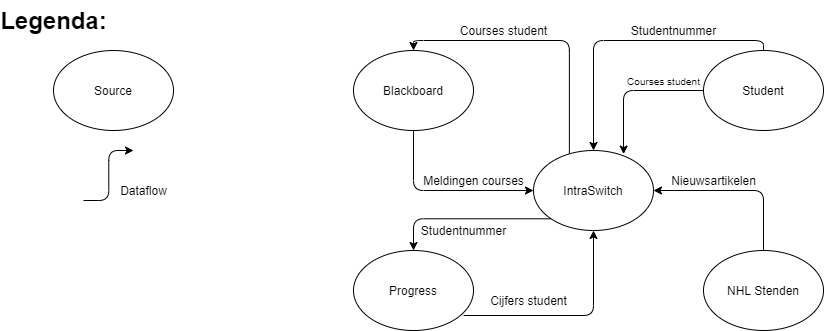

The diagram above was exported from draw.io. Its source (the exported page's mxGraphModel, read from the mxfile embedded in the PNG):
<mxGraphModel dx="813" dy="403" grid="1" gridSize="10" guides="1" tooltips="1" connect="1" arrows="1" fold="1" page="1" pageScale="1" pageWidth="1169" pageHeight="827" math="0" shadow="0">
  <root>
    <mxCell id="0" />
    <mxCell id="1" parent="0" />
    <mxCell id="DN72UU2bilsvxYTX7p3v-2" value="Source" style="ellipse;whiteSpace=wrap;html=1;" vertex="1" parent="1">
      <mxGeometry x="110" y="90" width="120" height="80" as="geometry" />
    </mxCell>
    <mxCell id="DN72UU2bilsvxYTX7p3v-3" value="Legenda:" style="text;strokeColor=none;fillColor=none;html=1;fontSize=24;fontStyle=1;verticalAlign=middle;align=center;" vertex="1" parent="1">
      <mxGeometry x="60" y="40" width="100" height="40" as="geometry" />
    </mxCell>
    <mxCell id="DN72UU2bilsvxYTX7p3v-4" value="IntraSwitch" style="ellipse;whiteSpace=wrap;html=1;" vertex="1" parent="1">
      <mxGeometry x="590" y="190" width="120" height="80" as="geometry" />
    </mxCell>
    <mxCell id="DN72UU2bilsvxYTX7p3v-5" value="Student" style="ellipse;whiteSpace=wrap;html=1;" vertex="1" parent="1">
      <mxGeometry x="760" y="90" width="120" height="80" as="geometry" />
    </mxCell>
    <mxCell id="DN72UU2bilsvxYTX7p3v-6" value="Blackboard" style="ellipse;whiteSpace=wrap;html=1;" vertex="1" parent="1">
      <mxGeometry x="410" y="90" width="120" height="80" as="geometry" />
    </mxCell>
    <mxCell id="DN72UU2bilsvxYTX7p3v-7" value="Progress" style="ellipse;whiteSpace=wrap;html=1;" vertex="1" parent="1">
      <mxGeometry x="410" y="290" width="120" height="80" as="geometry" />
    </mxCell>
    <mxCell id="DN72UU2bilsvxYTX7p3v-9" value="NHL Stenden" style="ellipse;whiteSpace=wrap;html=1;" vertex="1" parent="1">
      <mxGeometry x="760" y="290" width="120" height="80" as="geometry" />
    </mxCell>
    <mxCell id="DN72UU2bilsvxYTX7p3v-12" value="" style="edgeStyle=elbowEdgeStyle;elbow=horizontal;endArrow=classic;html=1;exitX=0.5;exitY=0;exitDx=0;exitDy=0;entryX=0.5;entryY=0;entryDx=0;entryDy=0;" edge="1" parent="1" source="DN72UU2bilsvxYTX7p3v-5" target="DN72UU2bilsvxYTX7p3v-4">
      <mxGeometry width="50" height="50" relative="1" as="geometry">
        <mxPoint x="450" y="110" as="sourcePoint" />
        <mxPoint x="690" y="150" as="targetPoint" />
        <Array as="points">
          <mxPoint x="760" y="80" />
          <mxPoint x="650" y="140" />
        </Array>
      </mxGeometry>
    </mxCell>
    <mxCell id="DN72UU2bilsvxYTX7p3v-13" value="Studentnummer" style="text;html=1;align=center;verticalAlign=middle;resizable=0;points=[];autosize=1;" vertex="1" parent="1">
      <mxGeometry x="680" y="60" width="100" height="20" as="geometry" />
    </mxCell>
    <mxCell id="DN72UU2bilsvxYTX7p3v-14" value="" style="edgeStyle=elbowEdgeStyle;elbow=horizontal;endArrow=classic;html=1;exitX=0;exitY=0.5;exitDx=0;exitDy=0;entryX=0.751;entryY=0.045;entryDx=0;entryDy=0;entryPerimeter=0;" edge="1" parent="1" source="DN72UU2bilsvxYTX7p3v-5" target="DN72UU2bilsvxYTX7p3v-4">
      <mxGeometry width="50" height="50" relative="1" as="geometry">
        <mxPoint x="830" y="100" as="sourcePoint" />
        <mxPoint x="660" y="200" as="targetPoint" />
        <Array as="points">
          <mxPoint x="680" y="150" />
        </Array>
      </mxGeometry>
    </mxCell>
    <mxCell id="DN72UU2bilsvxYTX7p3v-15" value="&lt;p class=&quot;MsoNormal&quot;&gt;&lt;font style=&quot;font-size: 10px&quot;&gt;Courses student&lt;/font&gt;&lt;/p&gt;" style="text;html=1;align=center;verticalAlign=middle;resizable=0;points=[];autosize=1;" vertex="1" parent="1">
      <mxGeometry x="675" y="100" width="90" height="40" as="geometry" />
    </mxCell>
    <mxCell id="DN72UU2bilsvxYTX7p3v-19" value="" style="edgeStyle=elbowEdgeStyle;elbow=horizontal;endArrow=classic;html=1;exitX=0.299;exitY=0.038;exitDx=0;exitDy=0;entryX=0.5;entryY=0;entryDx=0;entryDy=0;exitPerimeter=0;" edge="1" parent="1" source="DN72UU2bilsvxYTX7p3v-4" target="DN72UU2bilsvxYTX7p3v-6">
      <mxGeometry width="50" height="50" relative="1" as="geometry">
        <mxPoint x="620" y="200" as="sourcePoint" />
        <mxPoint x="450" y="300" as="targetPoint" />
        <Array as="points">
          <mxPoint x="550" y="80" />
          <mxPoint x="626" y="140" />
        </Array>
      </mxGeometry>
    </mxCell>
    <mxCell id="DN72UU2bilsvxYTX7p3v-20" value="Courses student" style="text;html=1;align=center;verticalAlign=middle;resizable=0;points=[];autosize=1;" vertex="1" parent="1">
      <mxGeometry x="510" y="60" width="100" height="20" as="geometry" />
    </mxCell>
    <mxCell id="DN72UU2bilsvxYTX7p3v-22" value="" style="edgeStyle=elbowEdgeStyle;elbow=horizontal;endArrow=classic;html=1;exitX=0.5;exitY=1;exitDx=0;exitDy=0;entryX=0;entryY=0.5;entryDx=0;entryDy=0;" edge="1" parent="1" source="DN72UU2bilsvxYTX7p3v-6" target="DN72UU2bilsvxYTX7p3v-4">
      <mxGeometry width="50" height="50" relative="1" as="geometry">
        <mxPoint x="635.8799999999999" y="203.03999999999996" as="sourcePoint" />
        <mxPoint x="480" y="100" as="targetPoint" />
        <Array as="points">
          <mxPoint x="470" y="200" />
          <mxPoint x="480" y="190" />
          <mxPoint x="636" y="150" />
        </Array>
      </mxGeometry>
    </mxCell>
    <mxCell id="DN72UU2bilsvxYTX7p3v-24" value="Meldingen courses" style="text;html=1;align=center;verticalAlign=middle;resizable=0;points=[];autosize=1;" vertex="1" parent="1">
      <mxGeometry x="470" y="210" width="120" height="20" as="geometry" />
    </mxCell>
    <mxCell id="DN72UU2bilsvxYTX7p3v-25" value="" style="edgeStyle=elbowEdgeStyle;elbow=horizontal;endArrow=classic;html=1;" edge="1" parent="1">
      <mxGeometry width="50" height="50" relative="1" as="geometry">
        <mxPoint x="140" y="240" as="sourcePoint" />
        <mxPoint x="190" y="190" as="targetPoint" />
      </mxGeometry>
    </mxCell>
    <mxCell id="DN72UU2bilsvxYTX7p3v-27" value="Dataflow" style="text;html=1;align=center;verticalAlign=middle;resizable=0;points=[];autosize=1;" vertex="1" parent="1">
      <mxGeometry x="170" y="220" width="60" height="20" as="geometry" />
    </mxCell>
    <mxCell id="DN72UU2bilsvxYTX7p3v-28" value="" style="edgeStyle=elbowEdgeStyle;elbow=horizontal;endArrow=classic;html=1;exitX=0.5;exitY=0;exitDx=0;exitDy=0;" edge="1" parent="1" source="DN72UU2bilsvxYTX7p3v-9" target="DN72UU2bilsvxYTX7p3v-4">
      <mxGeometry width="50" height="50" relative="1" as="geometry">
        <mxPoint x="830" y="280" as="sourcePoint" />
        <mxPoint x="880" y="230" as="targetPoint" />
        <Array as="points">
          <mxPoint x="820" y="230" />
        </Array>
      </mxGeometry>
    </mxCell>
    <mxCell id="DN72UU2bilsvxYTX7p3v-29" value="Nieuwsartikelen" style="text;html=1;align=center;verticalAlign=middle;resizable=0;points=[];autosize=1;" vertex="1" parent="1">
      <mxGeometry x="720" y="210" width="100" height="20" as="geometry" />
    </mxCell>
    <mxCell id="DN72UU2bilsvxYTX7p3v-30" value="" style="edgeStyle=elbowEdgeStyle;elbow=horizontal;endArrow=classic;html=1;entryX=0.5;entryY=1;entryDx=0;entryDy=0;" edge="1" parent="1" target="DN72UU2bilsvxYTX7p3v-4">
      <mxGeometry width="50" height="50" relative="1" as="geometry">
        <mxPoint x="520" y="355" as="sourcePoint" />
        <mxPoint x="570" y="305" as="targetPoint" />
        <Array as="points">
          <mxPoint x="650" y="290" />
        </Array>
      </mxGeometry>
    </mxCell>
    <mxCell id="DN72UU2bilsvxYTX7p3v-31" value="Cijfers student" style="text;html=1;align=center;verticalAlign=middle;resizable=0;points=[];autosize=1;" vertex="1" parent="1">
      <mxGeometry x="540" y="330" width="90" height="20" as="geometry" />
    </mxCell>
    <mxCell id="DN72UU2bilsvxYTX7p3v-32" value="" style="edgeStyle=elbowEdgeStyle;elbow=horizontal;endArrow=classic;html=1;entryX=0.5;entryY=0;entryDx=0;entryDy=0;exitX=0;exitY=1;exitDx=0;exitDy=0;" edge="1" parent="1" source="DN72UU2bilsvxYTX7p3v-4" target="DN72UU2bilsvxYTX7p3v-7">
      <mxGeometry width="50" height="50" relative="1" as="geometry">
        <mxPoint x="520" y="310" as="sourcePoint" />
        <mxPoint x="570" y="260" as="targetPoint" />
        <Array as="points">
          <mxPoint x="470" y="270" />
        </Array>
      </mxGeometry>
    </mxCell>
    <mxCell id="DN72UU2bilsvxYTX7p3v-33" value="Studentnummer" style="text;html=1;align=center;verticalAlign=middle;resizable=0;points=[];autosize=1;" vertex="1" parent="1">
      <mxGeometry x="470" y="260" width="100" height="20" as="geometry" />
    </mxCell>
  </root>
</mxGraphModel>